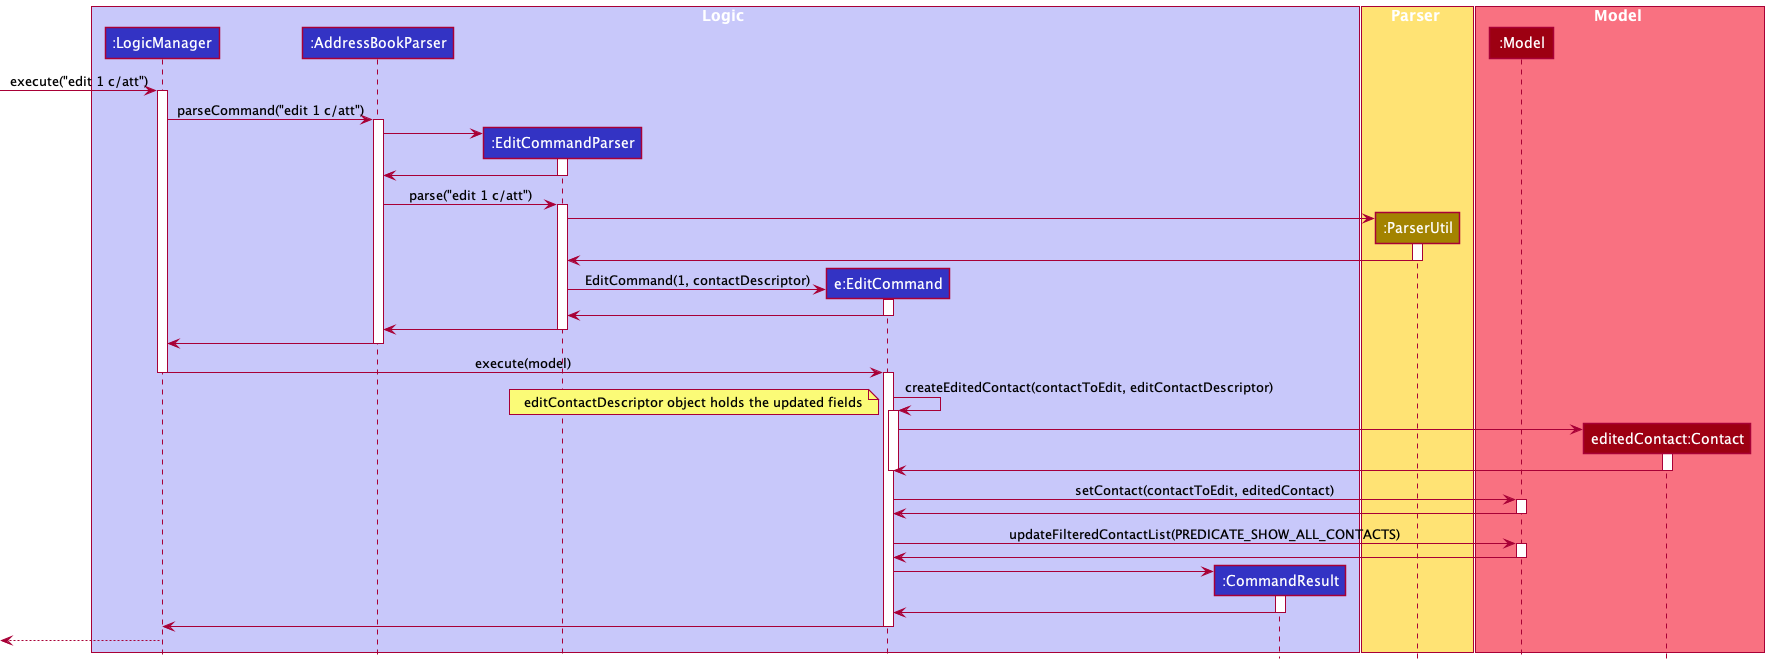

The diagram above was rendered by PlantUML. Its source (embedded in the PNG):
@startuml
'https://plantuml.com/sequence-diagram
!include style.puml

box Logic LOGIC_COLOR_T1
participant ":LogicManager" as LogicManager LOGIC_COLOR
participant ":AddressBookParser" as AddressBookParser LOGIC_COLOR
participant ":EditCommandParser" as EditCommandParser LOGIC_COLOR
'participant "editContactDescriptor:EditContactDescriptor" as EditContactDescriptor LOGIC_COLOR
participant "e:EditCommand" as EditCommand LOGIC_COLOR
participant ":CommandResult" as CommandResult LOGIC_COLOR
end box

box Parser STORAGE_COLOR_T1
participant ":ParserUtil" as ParserUtil STORAGE_COLOR
end box

box Model MODEL_COLOR_T1
participant ":Model" as Model MODEL_COLOR
participant "editedContact:Contact" as Contact MODEL_COLOR
end box

[-> LogicManager : execute("edit 1 c/att")
activate LogicManager

LogicManager -> AddressBookParser : parseCommand("edit 1 c/att")
activate AddressBookParser

create EditCommandParser
AddressBookParser -> EditCommandParser
activate EditCommandParser

EditCommandParser -> AddressBookParser
deactivate EditCommandParser

AddressBookParser -> EditCommandParser: parse("edit 1 c/att")
activate EditCommandParser

create ParserUtil
EditCommandParser -> ParserUtil
activate ParserUtil

ParserUtil -> EditCommandParser
deactivate ParserUtil

create EditCommand
EditCommandParser -> EditCommand: EditCommand(1, contactDescriptor)
activate EditCommand

EditCommand -> EditCommandParser
deactivate EditCommand

EditCommandParser -> AddressBookParser
deactivate EditCommandParser

AddressBookParser -> LogicManager
deactivate AddressBookParser

LogicManager -> EditCommand: execute(model)
deactivate LogicManager

activate EditCommand
EditCommand -> EditCommand: createEditedContact(contactToEdit, editContactDescriptor)
note bottom: editContactDescriptor object holds the updated fields
activate EditCommand

create Contact
EditCommand -> Contact
activate Contact

Contact -> EditCommand
deactivate Contact
deactivate EditCommand

EditCommand -> Model: setContact(contactToEdit, editedContact)
activate Model

Model -> EditCommand
deactivate Model

EditCommand -> Model: updateFilteredContactList(PREDICATE_SHOW_ALL_CONTACTS)
activate Model

Model -> EditCommand
deactivate Model

create CommandResult
EditCommand -> CommandResult
activate CommandResult

CommandResult -> EditCommand
deactivate CommandResult

EditCommand -> LogicManager
deactivate EditCommand

[<--LogicManager
deactivate LogicManager

@enduml